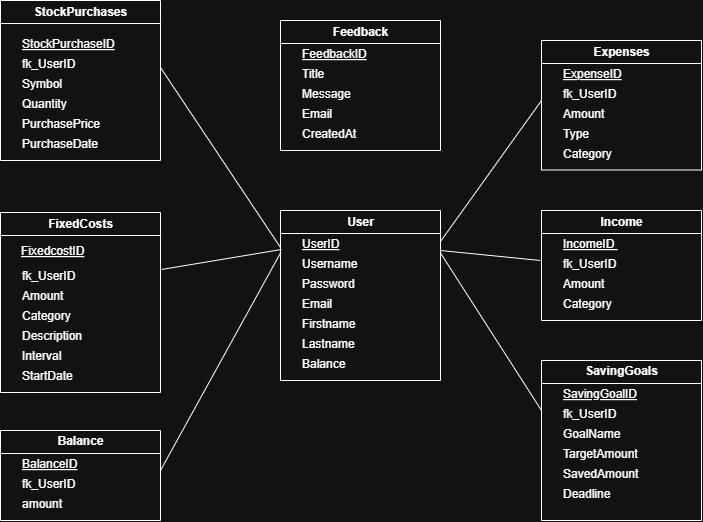

The diagram above was exported from draw.io. Its source (the exported page's mxGraphModel, read from the mxfile embedded in the PNG):
<mxGraphModel dx="1123" dy="837" grid="1" gridSize="10" guides="1" tooltips="1" connect="1" arrows="1" fold="1" page="1" pageScale="1" pageWidth="827" pageHeight="1169" math="0" shadow="0">
  <root>
    <mxCell id="0" />
    <mxCell id="1" parent="0" />
    <mxCell id="Mo4naeVb-LohlzA2sKmW-395" value="Income" style="swimlane;html=1;container=0;movable=1;resizable=1;rotatable=1;deletable=1;editable=1;locked=0;connectable=1;" parent="1" vertex="1">
      <mxGeometry x="956" y="480" width="160" height="110" as="geometry" />
    </mxCell>
    <mxCell id="Mo4naeVb-LohlzA2sKmW-397" value="User" style="swimlane;html=1;" parent="1" vertex="1">
      <mxGeometry x="695" y="480" width="160" height="170" as="geometry" />
    </mxCell>
    <mxCell id="Mo4naeVb-LohlzA2sKmW-398" value="UserID" style="text;fontStyle=4" parent="Mo4naeVb-LohlzA2sKmW-397" vertex="1">
      <mxGeometry x="20" y="20" width="80" height="20" as="geometry" />
    </mxCell>
    <mxCell id="Mo4naeVb-LohlzA2sKmW-399" value="Username" style="text" parent="Mo4naeVb-LohlzA2sKmW-397" vertex="1">
      <mxGeometry x="20" y="40" width="120" height="20" as="geometry" />
    </mxCell>
    <mxCell id="Mo4naeVb-LohlzA2sKmW-400" value="Password" style="text" parent="Mo4naeVb-LohlzA2sKmW-397" vertex="1">
      <mxGeometry x="20" y="60" width="120" height="20" as="geometry" />
    </mxCell>
    <mxCell id="Mo4naeVb-LohlzA2sKmW-401" value="Email" style="text" parent="Mo4naeVb-LohlzA2sKmW-397" vertex="1">
      <mxGeometry x="20" y="80" width="120" height="20" as="geometry" />
    </mxCell>
    <mxCell id="Mo4naeVb-LohlzA2sKmW-402" value="Firstname" style="text" parent="Mo4naeVb-LohlzA2sKmW-397" vertex="1">
      <mxGeometry x="20" y="100" width="120" height="20" as="geometry" />
    </mxCell>
    <mxCell id="c2jupiQogrw6Z0mLuGZF-29" value="Lastname" style="text" vertex="1" parent="Mo4naeVb-LohlzA2sKmW-397">
      <mxGeometry x="20" y="120" width="120" height="20" as="geometry" />
    </mxCell>
    <mxCell id="c2jupiQogrw6Z0mLuGZF-30" value="Balance" style="text" vertex="1" parent="Mo4naeVb-LohlzA2sKmW-397">
      <mxGeometry x="20" y="140" width="120" height="20" as="geometry" />
    </mxCell>
    <mxCell id="Mo4naeVb-LohlzA2sKmW-403" value="Expenses" style="swimlane;html=1;" parent="1" vertex="1">
      <mxGeometry x="956" y="310" width="160" height="129.5" as="geometry" />
    </mxCell>
    <mxCell id="Mo4naeVb-LohlzA2sKmW-404" value="ExpenseID" style="text;fontStyle=4" parent="Mo4naeVb-LohlzA2sKmW-403" vertex="1">
      <mxGeometry x="20" y="20" width="120" height="20" as="geometry" />
    </mxCell>
    <mxCell id="Mo4naeVb-LohlzA2sKmW-405" value="fk_UserID" style="text" parent="Mo4naeVb-LohlzA2sKmW-403" vertex="1">
      <mxGeometry x="20" y="40" width="120" height="20" as="geometry" />
    </mxCell>
    <mxCell id="Mo4naeVb-LohlzA2sKmW-406" value="Amount" style="text" parent="Mo4naeVb-LohlzA2sKmW-403" vertex="1">
      <mxGeometry x="20" y="60" width="120" height="20" as="geometry" />
    </mxCell>
    <mxCell id="Mo4naeVb-LohlzA2sKmW-407" value="Type" style="text" parent="Mo4naeVb-LohlzA2sKmW-403" vertex="1">
      <mxGeometry x="20" y="80" width="120" height="20" as="geometry" />
    </mxCell>
    <mxCell id="Mo4naeVb-LohlzA2sKmW-408" value="Category" style="text" parent="Mo4naeVb-LohlzA2sKmW-403" vertex="1">
      <mxGeometry x="20" y="100" width="120" height="20" as="geometry" />
    </mxCell>
    <mxCell id="Mo4naeVb-LohlzA2sKmW-410" value="IncomeID " style="text;container=0;movable=1;resizable=1;rotatable=1;deletable=1;editable=1;locked=0;connectable=1;fontStyle=4" parent="1" vertex="1">
      <mxGeometry x="976" y="500" width="120" height="20" as="geometry" />
    </mxCell>
    <mxCell id="Mo4naeVb-LohlzA2sKmW-411" value="fk_UserID " style="text;container=0;movable=1;resizable=1;rotatable=1;deletable=1;editable=1;locked=0;connectable=1;" parent="1" vertex="1">
      <mxGeometry x="976" y="520" width="120" height="20" as="geometry" />
    </mxCell>
    <mxCell id="Mo4naeVb-LohlzA2sKmW-412" value="Amount" style="text;container=0;movable=1;resizable=1;rotatable=1;deletable=1;editable=1;locked=0;connectable=1;" parent="1" vertex="1">
      <mxGeometry x="976" y="540" width="120" height="20" as="geometry" />
    </mxCell>
    <mxCell id="Mo4naeVb-LohlzA2sKmW-413" value="Category" style="text;container=0;movable=1;resizable=1;rotatable=1;deletable=1;editable=1;locked=0;connectable=1;" parent="1" vertex="1">
      <mxGeometry x="976" y="560" width="120" height="20" as="geometry" />
    </mxCell>
    <mxCell id="Mo4naeVb-LohlzA2sKmW-415" value="FixedCosts" style="swimlane;html=1;container=0;movable=1;resizable=1;rotatable=1;deletable=1;editable=1;locked=0;connectable=1;" parent="1" vertex="1">
      <mxGeometry x="415" y="482" width="160" height="180" as="geometry" />
    </mxCell>
    <mxCell id="Mo4naeVb-LohlzA2sKmW-416" value="Interval" style="text;container=0;movable=1;resizable=1;rotatable=1;deletable=1;editable=1;locked=0;connectable=1;" parent="Mo4naeVb-LohlzA2sKmW-415" vertex="1">
      <mxGeometry x="20" y="130" width="120" height="20" as="geometry" />
    </mxCell>
    <mxCell id="Mo4naeVb-LohlzA2sKmW-417" value="Amount" style="text;container=0;movable=1;resizable=1;rotatable=1;deletable=1;editable=1;locked=0;connectable=1;" parent="Mo4naeVb-LohlzA2sKmW-415" vertex="1">
      <mxGeometry x="20" y="70" width="120" height="20" as="geometry" />
    </mxCell>
    <mxCell id="Mo4naeVb-LohlzA2sKmW-418" value="Category" style="text;container=0;movable=1;resizable=1;rotatable=1;deletable=1;editable=1;locked=0;connectable=1;" parent="Mo4naeVb-LohlzA2sKmW-415" vertex="1">
      <mxGeometry x="20" y="90" width="120" height="20" as="geometry" />
    </mxCell>
    <mxCell id="Mo4naeVb-LohlzA2sKmW-419" value="Description" style="text;container=0;movable=1;resizable=1;rotatable=1;deletable=1;editable=1;locked=0;connectable=1;" parent="Mo4naeVb-LohlzA2sKmW-415" vertex="1">
      <mxGeometry x="20" y="110" width="120" height="20" as="geometry" />
    </mxCell>
    <mxCell id="Mo4naeVb-LohlzA2sKmW-420" value="fk_UserID" style="text;container=0;movable=1;resizable=1;rotatable=1;deletable=1;editable=1;locked=0;connectable=1;" parent="Mo4naeVb-LohlzA2sKmW-415" vertex="1">
      <mxGeometry x="20" y="50" width="120" height="20" as="geometry" />
    </mxCell>
    <mxCell id="Mo4naeVb-LohlzA2sKmW-421" value="StartDate" style="text;container=0;movable=1;resizable=1;rotatable=1;deletable=1;editable=1;locked=0;connectable=1;" parent="Mo4naeVb-LohlzA2sKmW-415" vertex="1">
      <mxGeometry x="20" y="150" width="120" height="20" as="geometry" />
    </mxCell>
    <mxCell id="Mo4naeVb-LohlzA2sKmW-422" value="FixedcostID" style="text;container=0;movable=1;resizable=1;rotatable=1;deletable=1;editable=1;locked=0;connectable=1;fontStyle=4" parent="1" vertex="1">
      <mxGeometry x="434" y="507" width="120" height="15" as="geometry" />
    </mxCell>
    <mxCell id="Mo4naeVb-LohlzA2sKmW-423" value="StockPurchases" style="swimlane;html=1;container=0;movable=1;resizable=1;rotatable=1;deletable=1;editable=1;locked=0;connectable=1;" parent="1" vertex="1">
      <mxGeometry x="415" y="270" width="160" height="160" as="geometry" />
    </mxCell>
    <mxCell id="Mo4naeVb-LohlzA2sKmW-424" value="PurchaseDate" style="text;container=0;movable=1;resizable=1;rotatable=1;deletable=1;editable=1;locked=0;connectable=1;" parent="Mo4naeVb-LohlzA2sKmW-423" vertex="1">
      <mxGeometry x="20" y="130" width="120" height="20" as="geometry" />
    </mxCell>
    <mxCell id="Mo4naeVb-LohlzA2sKmW-425" value="StockPurchaseID" style="text;container=0;movable=1;resizable=1;rotatable=1;deletable=1;editable=1;locked=0;connectable=1;fontStyle=4" parent="Mo4naeVb-LohlzA2sKmW-423" vertex="1">
      <mxGeometry x="20" y="30" width="120" height="20" as="geometry" />
    </mxCell>
    <mxCell id="Mo4naeVb-LohlzA2sKmW-426" value="fk_UserID" style="text;container=0;movable=1;resizable=1;rotatable=1;deletable=1;editable=1;locked=0;connectable=1;" parent="Mo4naeVb-LohlzA2sKmW-423" vertex="1">
      <mxGeometry x="20" y="50" width="120" height="20" as="geometry" />
    </mxCell>
    <mxCell id="Mo4naeVb-LohlzA2sKmW-427" value="Symbol" style="text;container=0;movable=1;resizable=1;rotatable=1;deletable=1;editable=1;locked=0;connectable=1;" parent="Mo4naeVb-LohlzA2sKmW-423" vertex="1">
      <mxGeometry x="20" y="70" width="120" height="20" as="geometry" />
    </mxCell>
    <mxCell id="Mo4naeVb-LohlzA2sKmW-428" value="Quantity" style="text;container=0;movable=1;resizable=1;rotatable=1;deletable=1;editable=1;locked=0;connectable=1;" parent="Mo4naeVb-LohlzA2sKmW-423" vertex="1">
      <mxGeometry x="20" y="90" width="120" height="20" as="geometry" />
    </mxCell>
    <mxCell id="Mo4naeVb-LohlzA2sKmW-429" value="PurchasePrice" style="text;container=0;movable=1;resizable=1;rotatable=1;deletable=1;editable=1;locked=0;connectable=1;" parent="Mo4naeVb-LohlzA2sKmW-423" vertex="1">
      <mxGeometry x="20" y="110" width="120" height="20" as="geometry" />
    </mxCell>
    <mxCell id="Mo4naeVb-LohlzA2sKmW-444" value="" style="endArrow=none;html=1;rounded=0;" parent="1" edge="1">
      <mxGeometry width="50" height="50" relative="1" as="geometry">
        <mxPoint x="855" y="520" as="sourcePoint" />
        <mxPoint x="955" y="530" as="targetPoint" />
      </mxGeometry>
    </mxCell>
    <mxCell id="Mo4naeVb-LohlzA2sKmW-446" value="" style="endArrow=none;html=1;rounded=0;" parent="1" edge="1">
      <mxGeometry width="50" height="50" relative="1" as="geometry">
        <mxPoint x="855" y="511" as="sourcePoint" />
        <mxPoint x="956" y="370" as="targetPoint" />
      </mxGeometry>
    </mxCell>
    <mxCell id="Mo4naeVb-LohlzA2sKmW-448" value="" style="endArrow=none;html=1;rounded=0;" parent="1" edge="1">
      <mxGeometry width="50" height="50" relative="1" as="geometry">
        <mxPoint x="576" y="539" as="sourcePoint" />
        <mxPoint x="696" y="519" as="targetPoint" />
      </mxGeometry>
    </mxCell>
    <mxCell id="Mo4naeVb-LohlzA2sKmW-449" value="" style="endArrow=none;html=1;rounded=0;" parent="1" edge="1">
      <mxGeometry width="50" height="50" relative="1" as="geometry">
        <mxPoint x="575" y="337" as="sourcePoint" />
        <mxPoint x="695" y="517" as="targetPoint" />
      </mxGeometry>
    </mxCell>
    <mxCell id="c2jupiQogrw6Z0mLuGZF-15" value="SavingGoals" style="swimlane;html=1;" vertex="1" parent="1">
      <mxGeometry x="956" y="630" width="160" height="160" as="geometry" />
    </mxCell>
    <mxCell id="c2jupiQogrw6Z0mLuGZF-16" value="SavingGoalID" style="text;fontStyle=4" vertex="1" parent="c2jupiQogrw6Z0mLuGZF-15">
      <mxGeometry x="20" y="20" width="120" height="20" as="geometry" />
    </mxCell>
    <mxCell id="c2jupiQogrw6Z0mLuGZF-17" value="fk_UserID" style="text" vertex="1" parent="c2jupiQogrw6Z0mLuGZF-15">
      <mxGeometry x="20" y="40" width="120" height="20" as="geometry" />
    </mxCell>
    <mxCell id="c2jupiQogrw6Z0mLuGZF-18" value="GoalName" style="text" vertex="1" parent="c2jupiQogrw6Z0mLuGZF-15">
      <mxGeometry x="20" y="60" width="120" height="20" as="geometry" />
    </mxCell>
    <mxCell id="c2jupiQogrw6Z0mLuGZF-19" value="TargetAmount" style="text" vertex="1" parent="c2jupiQogrw6Z0mLuGZF-15">
      <mxGeometry x="20" y="80" width="120" height="20" as="geometry" />
    </mxCell>
    <mxCell id="c2jupiQogrw6Z0mLuGZF-20" value="SavedAmount" style="text" vertex="1" parent="c2jupiQogrw6Z0mLuGZF-15">
      <mxGeometry x="20" y="100" width="120" height="20" as="geometry" />
    </mxCell>
    <mxCell id="c2jupiQogrw6Z0mLuGZF-21" value="Deadline" style="text" vertex="1" parent="c2jupiQogrw6Z0mLuGZF-15">
      <mxGeometry x="20" y="120" width="120" height="20" as="geometry" />
    </mxCell>
    <mxCell id="c2jupiQogrw6Z0mLuGZF-22" value="Feedback" style="swimlane;html=1;" vertex="1" parent="1">
      <mxGeometry x="695" y="290" width="160" height="130" as="geometry" />
    </mxCell>
    <mxCell id="c2jupiQogrw6Z0mLuGZF-23" value="FeedbackID" style="text;fontStyle=4" vertex="1" parent="c2jupiQogrw6Z0mLuGZF-22">
      <mxGeometry x="20" y="20" width="120" height="20" as="geometry" />
    </mxCell>
    <mxCell id="c2jupiQogrw6Z0mLuGZF-25" value="Message" style="text" vertex="1" parent="c2jupiQogrw6Z0mLuGZF-22">
      <mxGeometry x="20" y="60" width="120" height="20" as="geometry" />
    </mxCell>
    <mxCell id="c2jupiQogrw6Z0mLuGZF-26" value="CreatedAt" style="text" vertex="1" parent="c2jupiQogrw6Z0mLuGZF-22">
      <mxGeometry x="20" y="100" width="120" height="20" as="geometry" />
    </mxCell>
    <mxCell id="c2jupiQogrw6Z0mLuGZF-27" value="Email" style="text" vertex="1" parent="c2jupiQogrw6Z0mLuGZF-22">
      <mxGeometry x="20" y="80" width="120" height="20" as="geometry" />
    </mxCell>
    <mxCell id="c2jupiQogrw6Z0mLuGZF-28" value="Title" style="text" vertex="1" parent="c2jupiQogrw6Z0mLuGZF-22">
      <mxGeometry x="20" y="40" width="120" height="20" as="geometry" />
    </mxCell>
    <mxCell id="c2jupiQogrw6Z0mLuGZF-31" value="Balance" style="swimlane;html=1;" vertex="1" parent="1">
      <mxGeometry x="415" y="700" width="160" height="90" as="geometry" />
    </mxCell>
    <mxCell id="c2jupiQogrw6Z0mLuGZF-32" value="BalanceID" style="text;fontStyle=4" vertex="1" parent="c2jupiQogrw6Z0mLuGZF-31">
      <mxGeometry x="20" y="20" width="120" height="20" as="geometry" />
    </mxCell>
    <mxCell id="c2jupiQogrw6Z0mLuGZF-33" value="fk_UserID" style="text" vertex="1" parent="c2jupiQogrw6Z0mLuGZF-31">
      <mxGeometry x="20" y="40" width="120" height="20" as="geometry" />
    </mxCell>
    <mxCell id="c2jupiQogrw6Z0mLuGZF-34" value="amount" style="text" vertex="1" parent="c2jupiQogrw6Z0mLuGZF-31">
      <mxGeometry x="20" y="60" width="120" height="20" as="geometry" />
    </mxCell>
    <mxCell id="c2jupiQogrw6Z0mLuGZF-39" value="" style="endArrow=none;html=1;rounded=0;entryX=1;entryY=0.25;entryDx=0;entryDy=0;" edge="1" parent="1" target="Mo4naeVb-LohlzA2sKmW-397">
      <mxGeometry width="50" height="50" relative="1" as="geometry">
        <mxPoint x="956" y="680" as="sourcePoint" />
        <mxPoint x="861" y="530.5" as="targetPoint" />
      </mxGeometry>
    </mxCell>
    <mxCell id="c2jupiQogrw6Z0mLuGZF-41" value="" style="endArrow=none;html=1;rounded=0;entryX=0;entryY=0.25;entryDx=0;entryDy=0;" edge="1" parent="1" target="Mo4naeVb-LohlzA2sKmW-397">
      <mxGeometry width="50" height="50" relative="1" as="geometry">
        <mxPoint x="575" y="740" as="sourcePoint" />
        <mxPoint x="770" y="500" as="targetPoint" />
      </mxGeometry>
    </mxCell>
  </root>
</mxGraphModel>